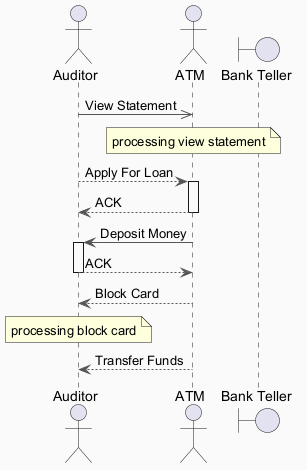

The diagram above was rendered by PlantUML. Its source (embedded in the PNG):
@startuml
skinparam backgroundColor #FAFAFA
skinparam classBackgroundColor #FFF3E0
skinparam classBorderColor #E65100
skinparam ArrowColor #555555
actor "Auditor" as A
actor "ATM" as A2
boundary "Bank Teller" as BT
A ->> A2 : View Statement
note over A2 : processing view statement
A --> A2 : Apply For Loan
activate A2
A2 --> A : ACK
deactivate A2
A2 -> A : Deposit Money
activate A
A --> A2 : ACK
deactivate A
A2 --> A : Block Card
note over A : processing block card
A2 --> A : Transfer Funds
@enduml